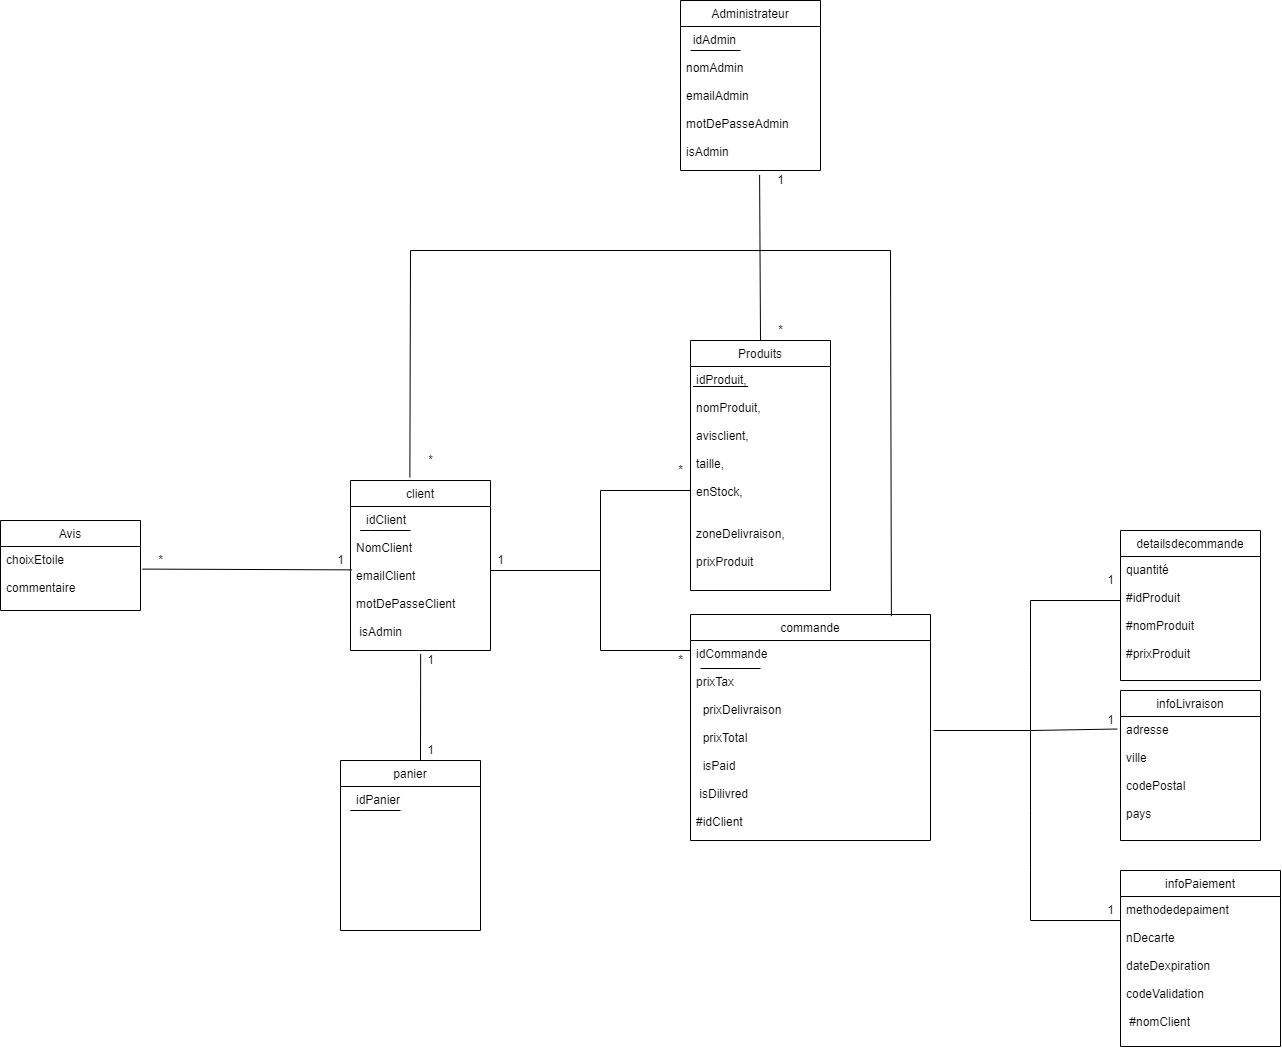

The diagram above was exported from draw.io. Its source (the exported page's mxGraphModel, read from the mxfile embedded in the PNG):
<mxGraphModel dx="3323" dy="2013" grid="1" gridSize="10" guides="1" tooltips="1" connect="1" arrows="1" fold="1" page="1" pageScale="1" pageWidth="827" pageHeight="1169" math="0" shadow="0">
  <root>
    <mxCell id="0" />
    <mxCell id="1" parent="0" />
    <mxCell id="YhQy9IzuWADqbDNt_yq4-74" value="commande" style="swimlane;fontStyle=0;childLayout=stackLayout;horizontal=1;startSize=26;fillColor=none;horizontalStack=0;resizeParent=1;resizeParentMax=0;resizeLast=0;collapsible=1;marginBottom=0;" parent="1" vertex="1">
      <mxGeometry x="-230" y="484" width="240" height="226" as="geometry" />
    </mxCell>
    <mxCell id="wn0upYjfsHE3-AA3EyeW-28" value="" style="endArrow=none;html=1;rounded=0;" parent="YhQy9IzuWADqbDNt_yq4-74" edge="1">
      <mxGeometry width="50" height="50" relative="1" as="geometry">
        <mxPoint x="10" y="54" as="sourcePoint" />
        <mxPoint x="70" y="54" as="targetPoint" />
      </mxGeometry>
    </mxCell>
    <mxCell id="YhQy9IzuWADqbDNt_yq4-78" value="idCommande &#10;  &#10;prixTax&#10;&#10;  prixDelivraison&#10;&#10;  prixTotal&#10;&#10;  isPaid&#10;&#10; isDilivred&#10;&#10;#idClient" style="text;strokeColor=none;fillColor=none;align=left;verticalAlign=top;spacingLeft=4;spacingRight=4;overflow=hidden;rotatable=0;points=[[0,0.5],[1,0.5]];portConstraint=eastwest;shadow=1;" parent="YhQy9IzuWADqbDNt_yq4-74" vertex="1">
      <mxGeometry y="26" width="240" height="200" as="geometry" />
    </mxCell>
    <mxCell id="wn0upYjfsHE3-AA3EyeW-5" value="client" style="swimlane;fontStyle=0;childLayout=stackLayout;horizontal=1;startSize=26;fillColor=none;horizontalStack=0;resizeParent=1;resizeParentMax=0;resizeLast=0;collapsible=1;marginBottom=0;strokeColor=#000000;" parent="1" vertex="1">
      <mxGeometry x="-570" y="350" width="140" height="170" as="geometry" />
    </mxCell>
    <mxCell id="wn0upYjfsHE3-AA3EyeW-27" value="" style="endArrow=none;html=1;rounded=0;" parent="wn0upYjfsHE3-AA3EyeW-5" edge="1">
      <mxGeometry width="50" height="50" relative="1" as="geometry">
        <mxPoint x="20" y="50" as="sourcePoint" />
        <mxPoint x="60" y="50" as="targetPoint" />
        <Array as="points">
          <mxPoint x="10" y="50" />
          <mxPoint x="20" y="50" />
        </Array>
      </mxGeometry>
    </mxCell>
    <mxCell id="wn0upYjfsHE3-AA3EyeW-7" value="   idClient&#10;&#10;NomClient&#10;&#10;emailClient&#10;&#10;motDePasseClient&#10;&#10; isAdmin" style="text;strokeColor=none;fillColor=none;align=left;verticalAlign=top;spacingLeft=4;spacingRight=4;overflow=hidden;rotatable=0;points=[[0,0.5],[1,0.5]];portConstraint=eastwest;" parent="wn0upYjfsHE3-AA3EyeW-5" vertex="1">
      <mxGeometry y="26" width="140" height="144" as="geometry" />
    </mxCell>
    <mxCell id="wn0upYjfsHE3-AA3EyeW-17" value="Produits" style="swimlane;fontStyle=0;childLayout=stackLayout;horizontal=1;startSize=26;fillColor=none;horizontalStack=0;resizeParent=1;resizeParentMax=0;resizeLast=0;collapsible=1;marginBottom=0;strokeColor=#000000;" parent="1" vertex="1">
      <mxGeometry x="-230" y="210" width="140" height="250" as="geometry" />
    </mxCell>
    <mxCell id="wn0upYjfsHE3-AA3EyeW-25" value="" style="endArrow=none;html=1;rounded=0;" parent="wn0upYjfsHE3-AA3EyeW-17" edge="1">
      <mxGeometry width="50" height="50" relative="1" as="geometry">
        <mxPoint x="2.5" y="46" as="sourcePoint" />
        <mxPoint x="57.5" y="46" as="targetPoint" />
        <Array as="points">
          <mxPoint x="37.5" y="46" />
        </Array>
      </mxGeometry>
    </mxCell>
    <mxCell id="wn0upYjfsHE3-AA3EyeW-18" value="idProduit, &#10;&#10;nomProduit, &#10;&#10;avisclient, &#10;&#10;taille, &#10;&#10;enStock,&#10;&#10;&#10;zoneDelivraison, &#10;&#10;prixProduit" style="text;strokeColor=none;fillColor=none;align=left;verticalAlign=top;spacingLeft=4;spacingRight=4;overflow=hidden;rotatable=0;points=[[0,0.5],[1,0.5]];portConstraint=eastwest;" parent="wn0upYjfsHE3-AA3EyeW-17" vertex="1">
      <mxGeometry y="26" width="140" height="224" as="geometry" />
    </mxCell>
    <mxCell id="wn0upYjfsHE3-AA3EyeW-29" value="detailsdecommande" style="swimlane;fontStyle=0;childLayout=stackLayout;horizontal=1;startSize=26;fillColor=none;horizontalStack=0;resizeParent=1;resizeParentMax=0;resizeLast=0;collapsible=1;marginBottom=0;strokeColor=#000000;" parent="1" vertex="1">
      <mxGeometry x="200" y="400" width="140" height="150" as="geometry" />
    </mxCell>
    <mxCell id="wn0upYjfsHE3-AA3EyeW-30" value="quantité&#10;&#10;#idProduit&#10;&#10;#nomProduit&#10;&#10;#prixProduit" style="text;strokeColor=none;fillColor=none;align=left;verticalAlign=top;spacingLeft=4;spacingRight=4;overflow=hidden;rotatable=0;points=[[0,0.5],[1,0.5]];portConstraint=eastwest;" parent="wn0upYjfsHE3-AA3EyeW-29" vertex="1">
      <mxGeometry y="26" width="140" height="124" as="geometry" />
    </mxCell>
    <mxCell id="wn0upYjfsHE3-AA3EyeW-33" value="infoPaiement" style="swimlane;fontStyle=0;childLayout=stackLayout;horizontal=1;startSize=26;fillColor=none;horizontalStack=0;resizeParent=1;resizeParentMax=0;resizeLast=0;collapsible=1;marginBottom=0;strokeColor=#000000;" parent="1" vertex="1">
      <mxGeometry x="200" y="740" width="160" height="176" as="geometry" />
    </mxCell>
    <mxCell id="wn0upYjfsHE3-AA3EyeW-34" value="methodedepaiment&#10;&#10;nDecarte&#10;&#10;dateDexpiration&#10;&#10;codeValidation&#10;&#10; #nomClient" style="text;strokeColor=none;fillColor=none;align=left;verticalAlign=top;spacingLeft=4;spacingRight=4;overflow=hidden;rotatable=0;points=[[0,0.5],[1,0.5]];portConstraint=eastwest;" parent="wn0upYjfsHE3-AA3EyeW-33" vertex="1">
      <mxGeometry y="26" width="160" height="150" as="geometry" />
    </mxCell>
    <mxCell id="wn0upYjfsHE3-AA3EyeW-37" value="infoLivraison" style="swimlane;fontStyle=0;childLayout=stackLayout;horizontal=1;startSize=26;fillColor=none;horizontalStack=0;resizeParent=1;resizeParentMax=0;resizeLast=0;collapsible=1;marginBottom=0;strokeColor=#000000;" parent="1" vertex="1">
      <mxGeometry x="200" y="560" width="140" height="150" as="geometry" />
    </mxCell>
    <mxCell id="wn0upYjfsHE3-AA3EyeW-38" value="adresse&#10;&#10;ville&#10;&#10;codePostal&#10;&#10;pays" style="text;strokeColor=none;fillColor=none;align=left;verticalAlign=top;spacingLeft=4;spacingRight=4;overflow=hidden;rotatable=0;points=[[0,0.5],[1,0.5]];portConstraint=eastwest;" parent="wn0upYjfsHE3-AA3EyeW-37" vertex="1">
      <mxGeometry y="26" width="140" height="124" as="geometry" />
    </mxCell>
    <mxCell id="wn0upYjfsHE3-AA3EyeW-41" value="Avis" style="swimlane;fontStyle=0;childLayout=stackLayout;horizontal=1;startSize=26;fillColor=none;horizontalStack=0;resizeParent=1;resizeParentMax=0;resizeLast=0;collapsible=1;marginBottom=0;strokeColor=#000000;" parent="1" vertex="1">
      <mxGeometry x="-920" y="390" width="140" height="90" as="geometry" />
    </mxCell>
    <mxCell id="wn0upYjfsHE3-AA3EyeW-42" value="choixEtoile&#10;&#10;commentaire" style="text;strokeColor=none;fillColor=none;align=left;verticalAlign=top;spacingLeft=4;spacingRight=4;overflow=hidden;rotatable=0;points=[[0,0.5],[1,0.5]];portConstraint=eastwest;" parent="wn0upYjfsHE3-AA3EyeW-41" vertex="1">
      <mxGeometry y="26" width="140" height="64" as="geometry" />
    </mxCell>
    <mxCell id="wn0upYjfsHE3-AA3EyeW-45" value="Administrateur" style="swimlane;fontStyle=0;childLayout=stackLayout;horizontal=1;startSize=26;fillColor=none;horizontalStack=0;resizeParent=1;resizeParentMax=0;resizeLast=0;collapsible=1;marginBottom=0;strokeColor=#000000;" parent="1" vertex="1">
      <mxGeometry x="-240" y="-130" width="140" height="170" as="geometry" />
    </mxCell>
    <mxCell id="wn0upYjfsHE3-AA3EyeW-49" value="" style="endArrow=none;html=1;rounded=0;" parent="wn0upYjfsHE3-AA3EyeW-45" edge="1">
      <mxGeometry width="50" height="50" relative="1" as="geometry">
        <mxPoint x="10" y="50" as="sourcePoint" />
        <mxPoint x="60" y="50" as="targetPoint" />
      </mxGeometry>
    </mxCell>
    <mxCell id="wn0upYjfsHE3-AA3EyeW-46" value="  idAdmin&#10;&#10;nomAdmin&#10;&#10;emailAdmin&#10;&#10;motDePasseAdmin&#10;&#10;isAdmin" style="text;strokeColor=none;fillColor=none;align=left;verticalAlign=top;spacingLeft=4;spacingRight=4;overflow=hidden;rotatable=0;points=[[0,0.5],[1,0.5]];portConstraint=eastwest;" parent="wn0upYjfsHE3-AA3EyeW-45" vertex="1">
      <mxGeometry y="26" width="140" height="144" as="geometry" />
    </mxCell>
    <mxCell id="wn0upYjfsHE3-AA3EyeW-51" value="" style="endArrow=none;html=1;rounded=0;" parent="1" edge="1">
      <mxGeometry width="50" height="50" relative="1" as="geometry">
        <mxPoint x="-430" y="440" as="sourcePoint" />
        <mxPoint x="-320" y="440" as="targetPoint" />
      </mxGeometry>
    </mxCell>
    <mxCell id="wn0upYjfsHE3-AA3EyeW-52" value="" style="endArrow=none;html=1;rounded=0;" parent="1" edge="1">
      <mxGeometry width="50" height="50" relative="1" as="geometry">
        <mxPoint x="-320" y="440" as="sourcePoint" />
        <mxPoint x="-320" y="360" as="targetPoint" />
      </mxGeometry>
    </mxCell>
    <mxCell id="wn0upYjfsHE3-AA3EyeW-53" value="" style="endArrow=none;html=1;rounded=0;" parent="1" edge="1">
      <mxGeometry width="50" height="50" relative="1" as="geometry">
        <mxPoint x="-320" y="520" as="sourcePoint" />
        <mxPoint x="-320" y="440" as="targetPoint" />
      </mxGeometry>
    </mxCell>
    <mxCell id="wn0upYjfsHE3-AA3EyeW-54" value="" style="endArrow=none;html=1;rounded=0;" parent="1" edge="1">
      <mxGeometry width="50" height="50" relative="1" as="geometry">
        <mxPoint x="-320" y="360" as="sourcePoint" />
        <mxPoint x="-230" y="360" as="targetPoint" />
      </mxGeometry>
    </mxCell>
    <mxCell id="wn0upYjfsHE3-AA3EyeW-55" value="" style="endArrow=none;html=1;rounded=0;" parent="1" edge="1">
      <mxGeometry width="50" height="50" relative="1" as="geometry">
        <mxPoint x="-320" y="520" as="sourcePoint" />
        <mxPoint x="-230" y="520" as="targetPoint" />
      </mxGeometry>
    </mxCell>
    <mxCell id="wn0upYjfsHE3-AA3EyeW-56" value="" style="endArrow=none;html=1;rounded=0;exitX=1.013;exitY=0.45;exitDx=0;exitDy=0;exitPerimeter=0;" parent="1" source="YhQy9IzuWADqbDNt_yq4-78" edge="1">
      <mxGeometry width="50" height="50" relative="1" as="geometry">
        <mxPoint x="60" y="600" as="sourcePoint" />
        <mxPoint x="110" y="600" as="targetPoint" />
      </mxGeometry>
    </mxCell>
    <mxCell id="wn0upYjfsHE3-AA3EyeW-57" value="" style="endArrow=none;html=1;rounded=0;" parent="1" edge="1">
      <mxGeometry width="50" height="50" relative="1" as="geometry">
        <mxPoint x="110" y="600" as="sourcePoint" />
        <mxPoint x="110" y="540" as="targetPoint" />
      </mxGeometry>
    </mxCell>
    <mxCell id="wn0upYjfsHE3-AA3EyeW-59" value="" style="endArrow=none;html=1;rounded=0;" parent="1" edge="1">
      <mxGeometry width="50" height="50" relative="1" as="geometry">
        <mxPoint x="110" y="680" as="sourcePoint" />
        <mxPoint x="110" y="600" as="targetPoint" />
      </mxGeometry>
    </mxCell>
    <mxCell id="wn0upYjfsHE3-AA3EyeW-61" value="" style="endArrow=none;html=1;rounded=0;entryX=-0.023;entryY=0.101;entryDx=0;entryDy=0;entryPerimeter=0;" parent="1" target="wn0upYjfsHE3-AA3EyeW-38" edge="1">
      <mxGeometry width="50" height="50" relative="1" as="geometry">
        <mxPoint x="110" y="600" as="sourcePoint" />
        <mxPoint x="180" y="600" as="targetPoint" />
      </mxGeometry>
    </mxCell>
    <mxCell id="wn0upYjfsHE3-AA3EyeW-62" value="" style="endArrow=none;html=1;rounded=0;" parent="1" edge="1">
      <mxGeometry width="50" height="50" relative="1" as="geometry">
        <mxPoint x="110" y="540" as="sourcePoint" />
        <mxPoint x="110" y="470" as="targetPoint" />
      </mxGeometry>
    </mxCell>
    <mxCell id="wn0upYjfsHE3-AA3EyeW-63" value="" style="endArrow=none;html=1;rounded=0;" parent="1" edge="1">
      <mxGeometry width="50" height="50" relative="1" as="geometry">
        <mxPoint x="110" y="740" as="sourcePoint" />
        <mxPoint x="110" y="680" as="targetPoint" />
      </mxGeometry>
    </mxCell>
    <mxCell id="wn0upYjfsHE3-AA3EyeW-64" value="" style="endArrow=none;html=1;rounded=0;" parent="1" edge="1">
      <mxGeometry width="50" height="50" relative="1" as="geometry">
        <mxPoint x="110" y="470" as="sourcePoint" />
        <mxPoint x="200" y="470" as="targetPoint" />
      </mxGeometry>
    </mxCell>
    <mxCell id="wn0upYjfsHE3-AA3EyeW-65" value="" style="endArrow=none;html=1;rounded=0;" parent="1" edge="1">
      <mxGeometry width="50" height="50" relative="1" as="geometry">
        <mxPoint x="110" y="790" as="sourcePoint" />
        <mxPoint x="110" y="740" as="targetPoint" />
      </mxGeometry>
    </mxCell>
    <mxCell id="wn0upYjfsHE3-AA3EyeW-66" value="" style="endArrow=none;html=1;rounded=0;" parent="1" edge="1">
      <mxGeometry width="50" height="50" relative="1" as="geometry">
        <mxPoint x="110" y="790" as="sourcePoint" />
        <mxPoint x="200" y="790" as="targetPoint" />
      </mxGeometry>
    </mxCell>
    <mxCell id="wn0upYjfsHE3-AA3EyeW-67" value="" style="endArrow=none;html=1;rounded=0;exitX=1.014;exitY=0.353;exitDx=0;exitDy=0;exitPerimeter=0;entryX=0.011;entryY=0.44;entryDx=0;entryDy=0;entryPerimeter=0;" parent="1" source="wn0upYjfsHE3-AA3EyeW-42" target="wn0upYjfsHE3-AA3EyeW-7" edge="1">
      <mxGeometry width="50" height="50" relative="1" as="geometry">
        <mxPoint x="-710" y="460" as="sourcePoint" />
        <mxPoint x="-660" y="410" as="targetPoint" />
      </mxGeometry>
    </mxCell>
    <mxCell id="wn0upYjfsHE3-AA3EyeW-68" value="" style="endArrow=none;html=1;rounded=0;entryX=0.565;entryY=1.031;entryDx=0;entryDy=0;entryPerimeter=0;exitX=0.5;exitY=0;exitDx=0;exitDy=0;" parent="1" source="wn0upYjfsHE3-AA3EyeW-17" target="wn0upYjfsHE3-AA3EyeW-46" edge="1">
      <mxGeometry width="50" height="50" relative="1" as="geometry">
        <mxPoint x="-160" y="200" as="sourcePoint" />
        <mxPoint x="-145" y="80" as="targetPoint" />
      </mxGeometry>
    </mxCell>
    <mxCell id="wn0upYjfsHE3-AA3EyeW-69" value="" style="endArrow=none;html=1;rounded=0;" parent="1" edge="1">
      <mxGeometry width="50" height="50" relative="1" as="geometry">
        <mxPoint x="-510" y="120" as="sourcePoint" />
        <mxPoint x="-160" y="120" as="targetPoint" />
      </mxGeometry>
    </mxCell>
    <mxCell id="wn0upYjfsHE3-AA3EyeW-70" value="" style="endArrow=none;html=1;rounded=0;exitX=0.424;exitY=-0.018;exitDx=0;exitDy=0;exitPerimeter=0;" parent="1" source="wn0upYjfsHE3-AA3EyeW-5" edge="1">
      <mxGeometry width="50" height="50" relative="1" as="geometry">
        <mxPoint x="-510" y="340" as="sourcePoint" />
        <mxPoint x="-510" y="120" as="targetPoint" />
      </mxGeometry>
    </mxCell>
    <mxCell id="wn0upYjfsHE3-AA3EyeW-71" value="" style="endArrow=none;html=1;rounded=0;" parent="1" edge="1">
      <mxGeometry width="50" height="50" relative="1" as="geometry">
        <mxPoint x="-160" y="120" as="sourcePoint" />
        <mxPoint x="-30" y="120" as="targetPoint" />
      </mxGeometry>
    </mxCell>
    <mxCell id="wn0upYjfsHE3-AA3EyeW-72" value="" style="endArrow=none;html=1;rounded=0;exitX=0.837;exitY=0.007;exitDx=0;exitDy=0;exitPerimeter=0;" parent="1" source="YhQy9IzuWADqbDNt_yq4-74" edge="1">
      <mxGeometry width="50" height="50" relative="1" as="geometry">
        <mxPoint x="-30" y="480" as="sourcePoint" />
        <mxPoint x="-30" y="120" as="targetPoint" />
      </mxGeometry>
    </mxCell>
    <mxCell id="wn0upYjfsHE3-AA3EyeW-73" value="1" style="text;html=1;align=center;verticalAlign=middle;resizable=0;points=[];autosize=1;strokeColor=none;fillColor=none;" parent="1" vertex="1">
      <mxGeometry x="-150" y="40" width="20" height="20" as="geometry" />
    </mxCell>
    <mxCell id="wn0upYjfsHE3-AA3EyeW-74" value="*" style="text;html=1;align=center;verticalAlign=middle;resizable=0;points=[];autosize=1;strokeColor=none;fillColor=none;" parent="1" vertex="1">
      <mxGeometry x="-150" y="190" width="20" height="20" as="geometry" />
    </mxCell>
    <mxCell id="wn0upYjfsHE3-AA3EyeW-75" value="*" style="text;html=1;align=center;verticalAlign=middle;resizable=0;points=[];autosize=1;strokeColor=none;fillColor=none;" parent="1" vertex="1">
      <mxGeometry x="-500" y="320" width="20" height="20" as="geometry" />
    </mxCell>
    <mxCell id="wn0upYjfsHE3-AA3EyeW-76" value="1" style="text;html=1;align=center;verticalAlign=middle;resizable=0;points=[];autosize=1;strokeColor=none;fillColor=none;" parent="1" vertex="1">
      <mxGeometry x="-590" y="420" width="20" height="20" as="geometry" />
    </mxCell>
    <mxCell id="wn0upYjfsHE3-AA3EyeW-77" value="*" style="text;html=1;align=center;verticalAlign=middle;resizable=0;points=[];autosize=1;strokeColor=none;fillColor=none;" parent="1" vertex="1">
      <mxGeometry x="-770" y="420" width="20" height="20" as="geometry" />
    </mxCell>
    <mxCell id="wn0upYjfsHE3-AA3EyeW-78" value="1" style="text;html=1;align=center;verticalAlign=middle;resizable=0;points=[];autosize=1;strokeColor=none;fillColor=none;" parent="1" vertex="1">
      <mxGeometry x="-430" y="420" width="20" height="20" as="geometry" />
    </mxCell>
    <mxCell id="wn0upYjfsHE3-AA3EyeW-79" value="*" style="text;html=1;align=center;verticalAlign=middle;resizable=0;points=[];autosize=1;strokeColor=none;fillColor=none;" parent="1" vertex="1">
      <mxGeometry x="-250" y="330" width="20" height="20" as="geometry" />
    </mxCell>
    <mxCell id="wn0upYjfsHE3-AA3EyeW-80" value="*" style="text;html=1;align=center;verticalAlign=middle;resizable=0;points=[];autosize=1;strokeColor=none;fillColor=none;" parent="1" vertex="1">
      <mxGeometry x="-250" y="520" width="20" height="20" as="geometry" />
    </mxCell>
    <mxCell id="wn0upYjfsHE3-AA3EyeW-81" value="1" style="text;html=1;align=center;verticalAlign=middle;resizable=0;points=[];autosize=1;strokeColor=none;fillColor=none;" parent="1" vertex="1">
      <mxGeometry x="180" y="440" width="20" height="20" as="geometry" />
    </mxCell>
    <mxCell id="wn0upYjfsHE3-AA3EyeW-82" value="1" style="text;html=1;align=center;verticalAlign=middle;resizable=0;points=[];autosize=1;strokeColor=none;fillColor=none;" parent="1" vertex="1">
      <mxGeometry x="180" y="580" width="20" height="20" as="geometry" />
    </mxCell>
    <mxCell id="wn0upYjfsHE3-AA3EyeW-83" value="1" style="text;html=1;align=center;verticalAlign=middle;resizable=0;points=[];autosize=1;strokeColor=none;fillColor=none;" parent="1" vertex="1">
      <mxGeometry x="180" y="770" width="20" height="20" as="geometry" />
    </mxCell>
    <mxCell id="dsMQ0gBCkCx1xvsGYdtj-1" value="" style="endArrow=none;html=1;rounded=0;entryX=0.501;entryY=1.024;entryDx=0;entryDy=0;entryPerimeter=0;" edge="1" parent="1" target="wn0upYjfsHE3-AA3EyeW-7">
      <mxGeometry width="50" height="50" relative="1" as="geometry">
        <mxPoint x="-500" y="630" as="sourcePoint" />
        <mxPoint x="-460.41999999999956" y="620.7699999999996" as="targetPoint" />
      </mxGeometry>
    </mxCell>
    <mxCell id="dsMQ0gBCkCx1xvsGYdtj-2" value="panier" style="swimlane;fontStyle=0;childLayout=stackLayout;horizontal=1;startSize=26;fillColor=none;horizontalStack=0;resizeParent=1;resizeParentMax=0;resizeLast=0;collapsible=1;marginBottom=0;strokeColor=#000000;" vertex="1" parent="1">
      <mxGeometry x="-580" y="630" width="140" height="170" as="geometry" />
    </mxCell>
    <mxCell id="dsMQ0gBCkCx1xvsGYdtj-3" value="" style="endArrow=none;html=1;rounded=0;" edge="1" parent="dsMQ0gBCkCx1xvsGYdtj-2">
      <mxGeometry width="50" height="50" relative="1" as="geometry">
        <mxPoint x="20" y="50" as="sourcePoint" />
        <mxPoint x="60" y="50" as="targetPoint" />
        <Array as="points">
          <mxPoint x="10" y="50" />
          <mxPoint x="20" y="50" />
        </Array>
      </mxGeometry>
    </mxCell>
    <mxCell id="dsMQ0gBCkCx1xvsGYdtj-4" value="   idPanier&#10;" style="text;strokeColor=none;fillColor=none;align=left;verticalAlign=top;spacingLeft=4;spacingRight=4;overflow=hidden;rotatable=0;points=[[0,0.5],[1,0.5]];portConstraint=eastwest;" vertex="1" parent="dsMQ0gBCkCx1xvsGYdtj-2">
      <mxGeometry y="26" width="140" height="144" as="geometry" />
    </mxCell>
    <mxCell id="dsMQ0gBCkCx1xvsGYdtj-5" value="1" style="text;html=1;align=center;verticalAlign=middle;resizable=0;points=[];autosize=1;strokeColor=none;fillColor=none;hachureGap=4;" vertex="1" parent="1">
      <mxGeometry x="-500" y="520" width="20" height="20" as="geometry" />
    </mxCell>
    <mxCell id="dsMQ0gBCkCx1xvsGYdtj-6" value="1" style="text;html=1;align=center;verticalAlign=middle;resizable=0;points=[];autosize=1;strokeColor=none;fillColor=none;hachureGap=4;" vertex="1" parent="1">
      <mxGeometry x="-500" y="610" width="20" height="20" as="geometry" />
    </mxCell>
  </root>
</mxGraphModel>